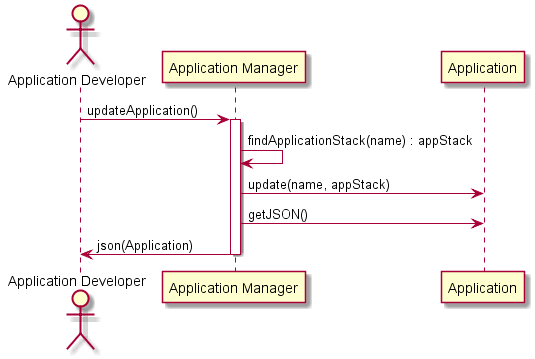

The diagram above was rendered by PlantUML. Its source (embedded in the PNG):
@startuml
Actor "Application Developer"

"Application Developer" -> "Application Manager" : updateApplication()
activate "Application Manager"
"Application Manager" -> "Application Manager" :findApplicationStack(name) : appStack
"Application Manager" -> "Application" : update(name, appStack)
"Application Manager" -> "Application" : getJSON()
"Application Developer" <- "Application Manager" : json(Application)
deactivate "Application Manager"

@enduml